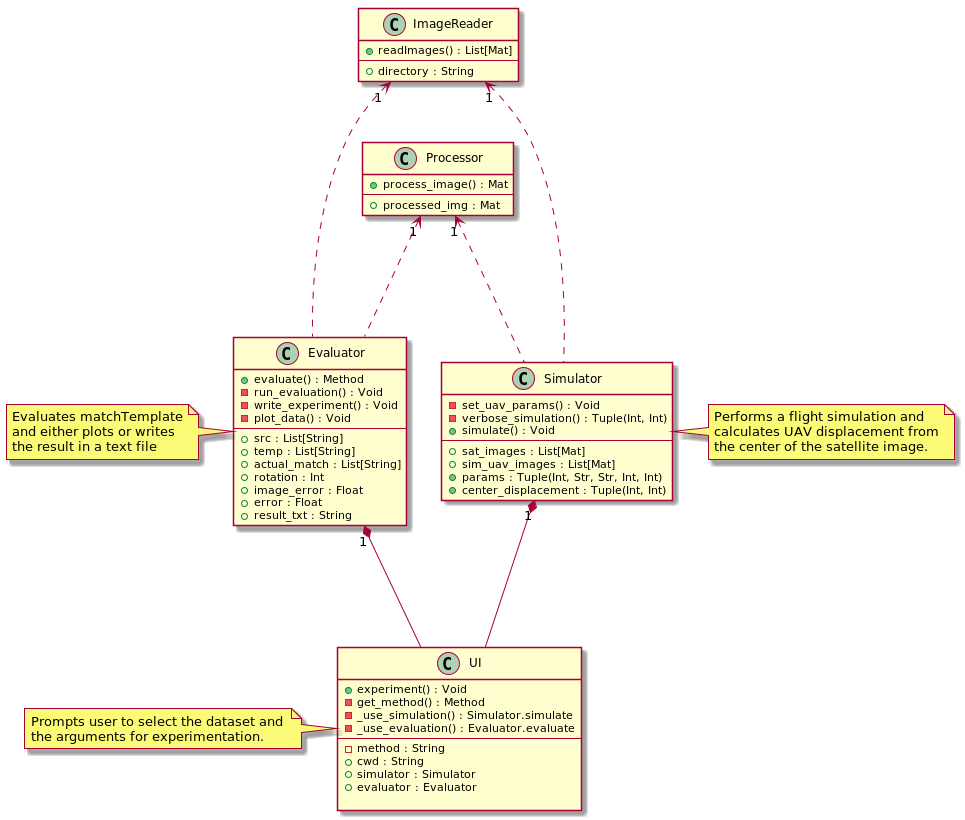

The diagram above was rendered by PlantUML. Its source (embedded in the PNG):
@startuml

class UI{
    +experiment() : Void
    -get_method() : Method
    -_use_simulation() : Simulator.simulate
    -_use_evaluation() : Evaluator.evaluate
    --
    -method : String
    +cwd : String
    +simulator : Simulator
    +evaluator : Evaluator

}
note left: Prompts user to select the dataset and \nthe arguments for experimentation.
class Evaluator{
    +evaluate() : Method
    -run_evaluation() : Void
    -write_experiment() : Void
    -plot_data() : Void
    --
    +src : List[String]
    +temp : List[String]
    +actual_match : List[String]
    +rotation : Int
    +image_error : Float
    +error : Float
    +result_txt : String
}

note left: Evaluates matchTemplate\nand either plots or writes\nthe result in a text file

class Simulator{
    -set_uav_params() : Void
    -verbose_simulation() : Tuple(Int, Int)
    +simulate() : Void
    --
    +sat_images : List[Mat]
    +sim_uav_images : List[Mat]
    +params : Tuple(Int, Str, Str, Int, Int)
    +center_displacement : Tuple(Int, Int)
}

note right of Simulator: Performs a flight simulation and\ncalculates UAV displacement from\nthe center of the satellite image.

class ImageReader{
    +readImages() : List[Mat]
    --
    +directory : String
}

class Processor{
    +process_image() : Mat
    --
    +processed_img : Mat
}


Simulator "1" *--- UI
Evaluator "1" *--- UI
ImageReader "1" <---. Simulator
ImageReader "1" <---. Evaluator
Processor "1"  <--. Evaluator
Processor "1" <--. Simulator

@enduml